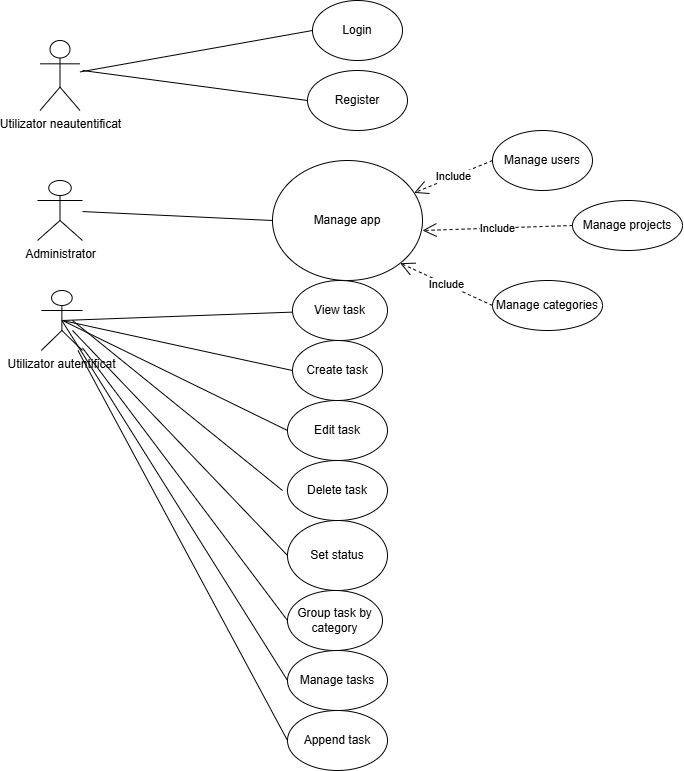

The diagram above was exported from draw.io. Its source (the exported page's mxGraphModel, read from the mxfile embedded in the PNG):
<mxGraphModel dx="1507" dy="620" grid="1" gridSize="10" guides="1" tooltips="1" connect="1" arrows="1" fold="1" page="1" pageScale="1" pageWidth="827" pageHeight="1169" math="0" shadow="0">
  <root>
    <mxCell id="0" />
    <mxCell id="1" parent="0" />
    <mxCell id="JMN_bTF8f9P54DlsdRhJ-1" value="Utilizator neautentificat" style="shape=umlActor;verticalLabelPosition=bottom;verticalAlign=top;html=1;outlineConnect=0;" parent="1" vertex="1">
      <mxGeometry x="147.5" y="40" width="40" height="70" as="geometry" />
    </mxCell>
    <mxCell id="JMN_bTF8f9P54DlsdRhJ-2" value="Administrator" style="shape=umlActor;verticalLabelPosition=bottom;verticalAlign=top;html=1;outlineConnect=0;" parent="1" vertex="1">
      <mxGeometry x="145" y="180" width="45" height="60" as="geometry" />
    </mxCell>
    <mxCell id="JMN_bTF8f9P54DlsdRhJ-3" value="Utilizator autentificat" style="shape=umlActor;verticalLabelPosition=bottom;verticalAlign=top;html=1;outlineConnect=0;" parent="1" vertex="1">
      <mxGeometry x="148.75" y="290" width="41.25" height="60" as="geometry" />
    </mxCell>
    <mxCell id="JMN_bTF8f9P54DlsdRhJ-8" value="Login" style="ellipse;whiteSpace=wrap;html=1;" parent="1" vertex="1">
      <mxGeometry x="420" width="90" height="60" as="geometry" />
    </mxCell>
    <mxCell id="JMN_bTF8f9P54DlsdRhJ-9" value="Register" style="ellipse;whiteSpace=wrap;html=1;" parent="1" vertex="1">
      <mxGeometry x="415" y="70" width="100" height="60" as="geometry" />
    </mxCell>
    <mxCell id="JMN_bTF8f9P54DlsdRhJ-13" value="Manage app" style="ellipse;whiteSpace=wrap;html=1;" parent="1" vertex="1">
      <mxGeometry x="380" y="160" width="150" height="120" as="geometry" />
    </mxCell>
    <mxCell id="JMN_bTF8f9P54DlsdRhJ-14" value="Manage users" style="ellipse;whiteSpace=wrap;html=1;" parent="1" vertex="1">
      <mxGeometry x="600" y="130" width="100" height="60" as="geometry" />
    </mxCell>
    <mxCell id="JMN_bTF8f9P54DlsdRhJ-15" value="Manage projects" style="ellipse;whiteSpace=wrap;html=1;" parent="1" vertex="1">
      <mxGeometry x="680" y="200" width="110" height="50" as="geometry" />
    </mxCell>
    <mxCell id="JMN_bTF8f9P54DlsdRhJ-16" value="Manage categories" style="ellipse;whiteSpace=wrap;html=1;" parent="1" vertex="1">
      <mxGeometry x="600" y="280" width="110" height="50" as="geometry" />
    </mxCell>
    <mxCell id="JMN_bTF8f9P54DlsdRhJ-31" value="Set status" style="ellipse;whiteSpace=wrap;html=1;" parent="1" vertex="1">
      <mxGeometry x="395" y="520" width="100" height="70" as="geometry" />
    </mxCell>
    <mxCell id="JMN_bTF8f9P54DlsdRhJ-33" value="Create task" style="ellipse;whiteSpace=wrap;html=1;" parent="1" vertex="1">
      <mxGeometry x="400" y="340" width="90" height="60" as="geometry" />
    </mxCell>
    <mxCell id="JMN_bTF8f9P54DlsdRhJ-34" value="Edit task" style="ellipse;whiteSpace=wrap;html=1;" parent="1" vertex="1">
      <mxGeometry x="395" y="400" width="100" height="60" as="geometry" />
    </mxCell>
    <mxCell id="JMN_bTF8f9P54DlsdRhJ-35" value="Delete task" style="ellipse;whiteSpace=wrap;html=1;" parent="1" vertex="1">
      <mxGeometry x="395" y="460" width="100" height="60" as="geometry" />
    </mxCell>
    <mxCell id="JMN_bTF8f9P54DlsdRhJ-36" value="Group task by category" style="ellipse;whiteSpace=wrap;html=1;" parent="1" vertex="1">
      <mxGeometry x="395" y="590" width="95" height="60" as="geometry" />
    </mxCell>
    <mxCell id="JMN_bTF8f9P54DlsdRhJ-37" value="Manage tasks" style="ellipse;whiteSpace=wrap;html=1;" parent="1" vertex="1">
      <mxGeometry x="395" y="650" width="100" height="60" as="geometry" />
    </mxCell>
    <mxCell id="JMN_bTF8f9P54DlsdRhJ-38" value="Append task" style="ellipse;whiteSpace=wrap;html=1;" parent="1" vertex="1">
      <mxGeometry x="395" y="710" width="100" height="60" as="geometry" />
    </mxCell>
    <mxCell id="JMN_bTF8f9P54DlsdRhJ-39" value="View task" style="ellipse;whiteSpace=wrap;html=1;" parent="1" vertex="1">
      <mxGeometry x="400" y="280" width="95" height="60" as="geometry" />
    </mxCell>
    <mxCell id="F-I6ZwMqle8Nxs3d_AI9-1" value="" style="endArrow=none;html=1;rounded=0;entryX=0;entryY=0.5;entryDx=0;entryDy=0;" edge="1" parent="1" source="JMN_bTF8f9P54DlsdRhJ-1" target="JMN_bTF8f9P54DlsdRhJ-8">
      <mxGeometry width="50" height="50" relative="1" as="geometry">
        <mxPoint x="390" y="130" as="sourcePoint" />
        <mxPoint x="440" y="80" as="targetPoint" />
      </mxGeometry>
    </mxCell>
    <mxCell id="F-I6ZwMqle8Nxs3d_AI9-2" value="" style="endArrow=none;html=1;rounded=0;entryX=0;entryY=0.5;entryDx=0;entryDy=0;" edge="1" parent="1" target="JMN_bTF8f9P54DlsdRhJ-9">
      <mxGeometry width="50" height="50" relative="1" as="geometry">
        <mxPoint x="190" y="70" as="sourcePoint" />
        <mxPoint x="440" y="80" as="targetPoint" />
      </mxGeometry>
    </mxCell>
    <mxCell id="F-I6ZwMqle8Nxs3d_AI9-3" value="" style="endArrow=none;html=1;rounded=0;entryX=0;entryY=0.5;entryDx=0;entryDy=0;" edge="1" parent="1" source="JMN_bTF8f9P54DlsdRhJ-2" target="JMN_bTF8f9P54DlsdRhJ-13">
      <mxGeometry width="50" height="50" relative="1" as="geometry">
        <mxPoint x="390" y="370" as="sourcePoint" />
        <mxPoint x="440" y="320" as="targetPoint" />
      </mxGeometry>
    </mxCell>
    <mxCell id="F-I6ZwMqle8Nxs3d_AI9-4" value="" style="endArrow=none;html=1;rounded=0;exitX=0.5;exitY=0.5;exitDx=0;exitDy=0;exitPerimeter=0;" edge="1" parent="1" source="JMN_bTF8f9P54DlsdRhJ-3" target="JMN_bTF8f9P54DlsdRhJ-39">
      <mxGeometry width="50" height="50" relative="1" as="geometry">
        <mxPoint x="390" y="490" as="sourcePoint" />
        <mxPoint x="440" y="440" as="targetPoint" />
      </mxGeometry>
    </mxCell>
    <mxCell id="F-I6ZwMqle8Nxs3d_AI9-5" value="" style="endArrow=none;html=1;rounded=0;entryX=0;entryY=0.5;entryDx=0;entryDy=0;" edge="1" parent="1" target="JMN_bTF8f9P54DlsdRhJ-33">
      <mxGeometry width="50" height="50" relative="1" as="geometry">
        <mxPoint x="170" y="320" as="sourcePoint" />
        <mxPoint x="440" y="440" as="targetPoint" />
      </mxGeometry>
    </mxCell>
    <mxCell id="F-I6ZwMqle8Nxs3d_AI9-6" value="" style="endArrow=none;html=1;rounded=0;entryX=0;entryY=0.5;entryDx=0;entryDy=0;" edge="1" parent="1" target="JMN_bTF8f9P54DlsdRhJ-34">
      <mxGeometry width="50" height="50" relative="1" as="geometry">
        <mxPoint x="170" y="320" as="sourcePoint" />
        <mxPoint x="440" y="440" as="targetPoint" />
      </mxGeometry>
    </mxCell>
    <mxCell id="F-I6ZwMqle8Nxs3d_AI9-7" value="" style="endArrow=none;html=1;rounded=0;" edge="1" parent="1">
      <mxGeometry width="50" height="50" relative="1" as="geometry">
        <mxPoint x="390" y="490" as="sourcePoint" />
        <mxPoint x="180" y="320" as="targetPoint" />
      </mxGeometry>
    </mxCell>
    <mxCell id="F-I6ZwMqle8Nxs3d_AI9-9" value="" style="endArrow=none;html=1;rounded=0;exitX=0;exitY=0.5;exitDx=0;exitDy=0;" edge="1" parent="1" source="JMN_bTF8f9P54DlsdRhJ-31">
      <mxGeometry width="50" height="50" relative="1" as="geometry">
        <mxPoint x="390" y="490" as="sourcePoint" />
        <mxPoint x="180" y="330" as="targetPoint" />
      </mxGeometry>
    </mxCell>
    <mxCell id="F-I6ZwMqle8Nxs3d_AI9-10" value="" style="endArrow=none;html=1;rounded=0;exitX=0;exitY=0.5;exitDx=0;exitDy=0;" edge="1" parent="1" source="JMN_bTF8f9P54DlsdRhJ-36" target="JMN_bTF8f9P54DlsdRhJ-3">
      <mxGeometry width="50" height="50" relative="1" as="geometry">
        <mxPoint x="390" y="490" as="sourcePoint" />
        <mxPoint x="440" y="440" as="targetPoint" />
      </mxGeometry>
    </mxCell>
    <mxCell id="F-I6ZwMqle8Nxs3d_AI9-11" value="" style="endArrow=none;html=1;rounded=0;entryX=0.5;entryY=0.5;entryDx=0;entryDy=0;entryPerimeter=0;exitX=0;exitY=0.5;exitDx=0;exitDy=0;" edge="1" parent="1" source="JMN_bTF8f9P54DlsdRhJ-37" target="JMN_bTF8f9P54DlsdRhJ-3">
      <mxGeometry width="50" height="50" relative="1" as="geometry">
        <mxPoint x="390" y="490" as="sourcePoint" />
        <mxPoint x="440" y="440" as="targetPoint" />
      </mxGeometry>
    </mxCell>
    <mxCell id="F-I6ZwMqle8Nxs3d_AI9-12" value="" style="endArrow=none;html=1;rounded=0;exitX=0;exitY=0.5;exitDx=0;exitDy=0;" edge="1" parent="1" source="JMN_bTF8f9P54DlsdRhJ-38" target="JMN_bTF8f9P54DlsdRhJ-3">
      <mxGeometry width="50" height="50" relative="1" as="geometry">
        <mxPoint x="390" y="490" as="sourcePoint" />
        <mxPoint x="440" y="440" as="targetPoint" />
      </mxGeometry>
    </mxCell>
    <mxCell id="F-I6ZwMqle8Nxs3d_AI9-15" value="Include" style="endArrow=open;endSize=12;dashed=1;html=1;rounded=0;exitX=0;exitY=0.5;exitDx=0;exitDy=0;" edge="1" parent="1" source="JMN_bTF8f9P54DlsdRhJ-14" target="JMN_bTF8f9P54DlsdRhJ-13">
      <mxGeometry width="160" relative="1" as="geometry">
        <mxPoint x="330" y="230" as="sourcePoint" />
        <mxPoint x="490" y="230" as="targetPoint" />
      </mxGeometry>
    </mxCell>
    <mxCell id="F-I6ZwMqle8Nxs3d_AI9-16" value="Include" style="endArrow=open;endSize=12;dashed=1;html=1;rounded=0;exitX=0;exitY=0.5;exitDx=0;exitDy=0;" edge="1" parent="1" source="JMN_bTF8f9P54DlsdRhJ-15">
      <mxGeometry width="160" relative="1" as="geometry">
        <mxPoint x="330" y="230" as="sourcePoint" />
        <mxPoint x="530" y="230" as="targetPoint" />
      </mxGeometry>
    </mxCell>
    <mxCell id="F-I6ZwMqle8Nxs3d_AI9-17" value="Include" style="endArrow=open;endSize=12;dashed=1;html=1;rounded=0;exitX=0;exitY=0.5;exitDx=0;exitDy=0;entryX=1;entryY=1;entryDx=0;entryDy=0;" edge="1" parent="1" source="JMN_bTF8f9P54DlsdRhJ-16" target="JMN_bTF8f9P54DlsdRhJ-13">
      <mxGeometry width="160" relative="1" as="geometry">
        <mxPoint x="655" y="375" as="sourcePoint" />
        <mxPoint x="590" y="370" as="targetPoint" />
      </mxGeometry>
    </mxCell>
  </root>
</mxGraphModel>